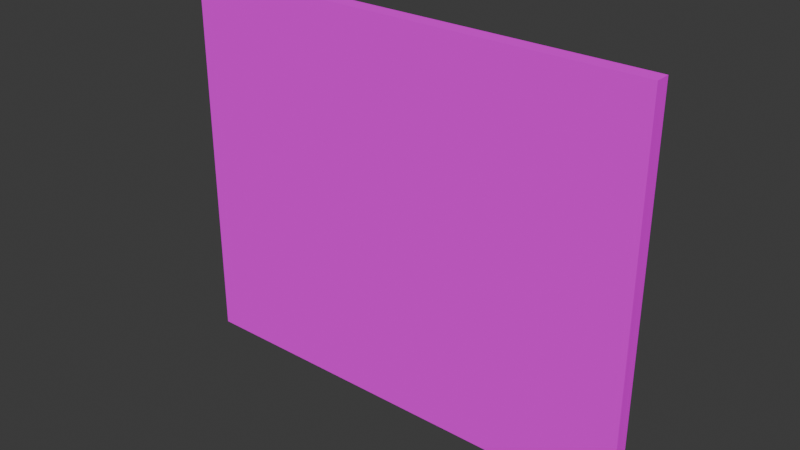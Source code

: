 # Source: Puerta.blend  (saved by Blender 5.2.45; exported with 4.5.12 LTS)
import bpy
from mathutils import Matrix  # noqa: F401  (used for matrix-valued properties, if any)

bpy.ops.wm.read_factory_settings(use_empty=True)
scene = bpy.context.scene
scene.name = 'Scene'

# ---- collections
col_collection = bpy.data.collections.new('Collection'); scene.collection.children.link(col_collection)

# ---- images (referenced by path relative to the original .blend; pixels are not part of the script)
import os
ASSET_DIR = os.environ.get("B2B_ASSET_DIR", "")  # directory of the original .blend (textures are referenced by path, not embedded)
HERE = os.path.dirname(os.path.abspath(__file__))  # packed textures are extracted next to this script under _unpacked/

def load_image(name, relpath, width, height, colorspace="sRGB"):
    """Load a texture the original file referenced (path relative to the .blend, or extracted next to this script)."""
    p = next((c for c in (os.path.join(HERE, relpath), os.path.join(ASSET_DIR, relpath)) if relpath and os.path.exists(c)), "")
    if p:
        img = bpy.data.images.load(p, check_existing=True)
        img.name = name
    else:  # same state as the original file: an image datablock whose file is absent (Cycles renders it pink)
        img = bpy.data.images.new(name, width, height)
        img.source = "FILE"
        img.filepath = "//" + (relpath or name)
    img.colorspace_settings.name = colorspace
    return img
img_textura_puerta_png = load_image('Textura puerta.png', 'Textura puerta.png', 1024, 1024, 'sRGB')

# ---- materials (node trees are filled in below, after node groups)
mat_material_001 = bpy.data.materials.new('Material.001')
mat_material_001.roughness = 0.5

# ---- material node trees
mat_material_001.use_nodes = True; mat_material_001.node_tree.nodes.clear()
_N = mat_material_001.node_tree.nodes; _L = mat_material_001.node_tree.links
n0 = _N.new('ShaderNodeBsdfPrincipled'); n0.name = 'Principled BSDF'; n0.location = (0, 300)
n0.inputs[2].default_value = 1.0
n0.inputs[3].default_value = 1.0
n0.inputs[10].default_value = 0.005
n1 = _N.new('ShaderNodeOutputMaterial'); n1.name = 'Material Output'; n1.location = (280, 300)
n2 = _N.new('ShaderNodeTexImage'); n2.name = 'Image Texture'; n2.location = (-290, 275)
n2.image = img_textura_puerta_png
n2.interpolation = 'Closest'
n2.extension = 'EXTEND'
_L.new(n0.outputs[0], n1.inputs[0])
_L.new(n2.outputs[0], n0.inputs[0])
n1.is_active_output = True

# ---- world
world_world = bpy.data.worlds.new('World'); scene.world = world_world
world_world.use_nodes = True; world_world.node_tree.nodes.clear()
_N = world_world.node_tree.nodes; _L = world_world.node_tree.links
n0 = _N.new('ShaderNodeOutputWorld'); n0.name = 'World Output'; n0.location = (200, 100)
n1 = _N.new('ShaderNodeBackground'); n1.name = 'Background'; n1.location = (-200, 100)
n1.inputs[0].default_value = (0.05088, 0.05088, 0.05088, 1.0)
_L.new(n1.outputs[0], n0.inputs[0])
n0.is_active_output = True
world_world.color = (0.05088, 0.05088, 0.05088)
world_world.sun_shadow_jitter_overblur = 0.0

# ---- meshes
me_cube_002 = bpy.data.meshes.new('Cube.002')
me_cube_002.from_pydata([(-1.016, 24.2, 1.03), (-1.016, 27.54, 1.03), (1.016, 24.2, 0.0), (1.016, 24.2, 1.03), (1.016, 27.54, 1.03), (-1.016, 24.2, 0.2289), (-1.016, 27.54, 0.2289), (1.016, 27.54, 0.2289), (1.016, 24.2, 0.2289), (-1.016, 24.2, 0.0), (-1.016, 27.54, 0.0), (1.016, 27.54, 0.0)], [], [(5, 0, 1, 6), (6, 1, 4, 7), (7, 4, 3, 8), (8, 3, 0, 5), (4, 1, 0, 3), (2, 8, 5, 9), (11, 7, 8, 2), (10, 6, 7, 11), (9, 5, 6, 10)])
_uv = me_cube_002.uv_layers.new(name='UVMap')
_uv.uv.foreach_set('vector', [0.6623, 0.01722, 0.7167, 0.01722, 0.7167, 1.0, 0.6623, 1.0, 0.0, 0.0, 0.5303, 0.0, 0.5303, 0.9989, 0.0, 0.9989, 0.6624, 0.01284, 0.7168, 0.01284, 0.7168, 0.9956, 0.6624, 0.9956, 0.0, 1.0, 0.531, 1.0, 0.531, 0.007812, 0.0, 0.007812, 0.6635, 0.007813, 0.7177, 0.007813, 0.7177, 1.0, 0.6635, 1.0, 0.6548, 1.0, 0.5152, 1.0, 0.5152, 2.682e-07, 0.6548, 2.682e-07, 0.8491, 0.2123, 1.0, 0.2123, 1.0, 0.7846, 0.8491, 0.7846, 0.655, 0.0, 0.5206, 0.0, 0.5206, 0.997, 0.655, 0.997, 0.8491, 0.2104, 1.0, 0.2104, 1.0, 0.7826, 0.8491, 0.7826])
me_cube_002.materials.append(mat_material_001)
me_cube_002.update()
me_cube_002.normals_split_custom_set([tuple(v) for v in zip(*[iter([-1.0, 0.0, 0.0, -1.0, 0.0, 0.0, -1.0, 0.0, 0.0, -1.0, 0.0, 0.0, 0.0, 1.0, 2.344e-06, 0.0, 1.0, 2.344e-06, 0.0, 1.0, 2.344e-06, 0.0, 1.0, 2.344e-06, 1.0, 0.0, 0.0, 1.0, 0.0, 0.0, 1.0, 0.0, 0.0, 1.0, 0.0, 0.0, 0.0, -1.0, -2.344e-06, 0.0, -1.0, -2.344e-06, 0.0, -1.0, -2.344e-06, 0.0, -1.0, -2.344e-06, 0.0, -3.569e-08, 1.0, 0.0, -3.569e-08, 1.0, 0.0, -3.569e-08, 1.0, 0.0, -3.569e-08, 1.0, 0.0, -1.0, -8.203e-06, 0.0, -1.0, -8.203e-06, 0.0, -1.0, -8.203e-06, 0.0, -1.0, -8.203e-06, 1.0, 0.0, 0.0, 1.0, 0.0, 0.0, 1.0, 0.0, 0.0, 1.0, 0.0, 0.0, 0.0, 1.0, 8.203e-06, 0.0, 1.0, 8.203e-06, 0.0, 1.0, 8.203e-06, 0.0, 1.0, 8.203e-06, -1.0, 0.0, 0.0, -1.0, 0.0, 0.0, -1.0, 0.0, 0.0, -1.0, 0.0, 0.0])] * 3)])

# ---- objects
ob_cube = bpy.data.objects.new('Cube', me_cube_002)

# ---- transforms, parenting, visibility, modifiers, constraints
ob_cube.location = (0.0, -24.0, 0.8624)
ob_cube.rotation_euler = (-1.629e-07, 0.0, 0.0)
ob_cube.scale = (48.0, 0.9382, 38.4)
_m = ob_cube.modifiers.new('Mirror', 'MIRROR')
_m.use_axis = (False, False, True)
_m.use_mirror_merge = False
_m.merge_threshold = 0.419

# ---- collection membership
col_collection.objects.link(ob_cube)

# ---- scene / render settings (as saved in the file)
scene.frame_start = 1; scene.frame_end = 250; scene.frame_set(200)
scene.render.engine = 'BLENDER_EEVEE_NEXT'
scene.render.bake_bias = 0.0
scene.render.bake_samples = 0
scene.render.compositor_device = 'GPU'
scene.eevee.use_volume_custom_range = False
scene.eevee.fast_gi_thickness_near = 0.1
scene.eevee.fast_gi_thickness_far = 0.0
scene.eevee.ray_tracing_options.screen_trace_thickness = 0.1
bpy.context.view_layer.update()

# ---- added for rendering (the .blend has no active camera and no usable light): camera, sun
cam_auto = bpy.data.cameras.new('AutoCamera')
cam_auto.lens = 50.0
cam_auto.sensor_width = 36.0
cam_auto.clip_end = 2039.49
ob_auto_camera = bpy.data.objects.new('AutoCamera', cam_auto)
scene.collection.objects.link(ob_auto_camera)
ob_auto_camera.location = (116.211, -139.178, 93.8308)
ob_auto_camera.rotation_euler = (1.09748, -7.21219e-08, 0.694738)
scene.camera = ob_auto_camera
light_auto_sun = bpy.data.lights.new('AutoSun', 'SUN')
light_auto_sun.energy = 3.0
light_auto_sun.angle = 0.0523599
ob_auto_sun = bpy.data.objects.new('AutoSun', light_auto_sun)
scene.collection.objects.link(ob_auto_sun)
ob_auto_sun.rotation_euler = (0.872665, 0.174533, 0.523599)
bpy.context.view_layer.update()
